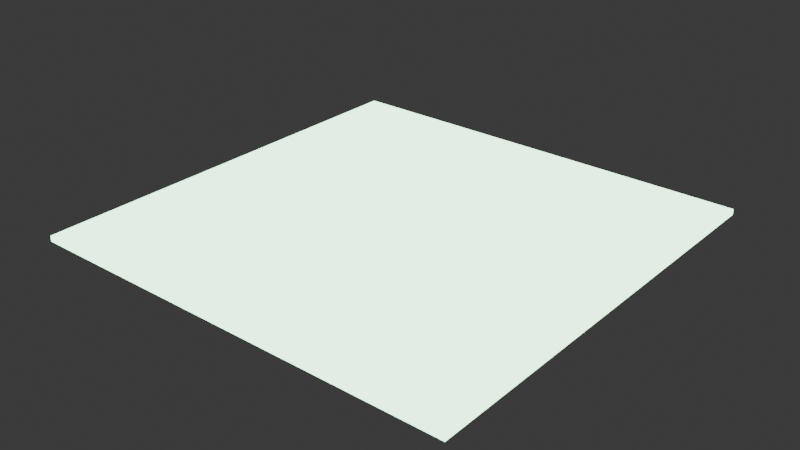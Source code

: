 # Source: Platform2.blend  (saved by Blender 4.3.34; exported with 4.5.12 LTS)
import bpy
from mathutils import Matrix  # noqa: F401  (used for matrix-valued properties, if any)

bpy.ops.wm.read_factory_settings(use_empty=True)
scene = bpy.context.scene
scene.name = 'Scene'

# ---- collections
col_collection = bpy.data.collections.new('Collection'); scene.collection.children.link(col_collection)

# ---- materials (node trees are filled in below, after node groups)
mat_material_001 = bpy.data.materials.new('Material.001')
mat_material_001.use_transparent_shadow = False

# ---- material node trees
mat_material_001.use_nodes = True; mat_material_001.node_tree.nodes.clear()
_N = mat_material_001.node_tree.nodes; _L = mat_material_001.node_tree.links
n0 = _N.new('ShaderNodeOutputMaterial'); n0.name = 'Material Output'; n0.location = (300, 300)
n1 = _N.new('ShaderNodeEmission'); n1.name = 'Emission'; n1.location = (10, 300)
n1.inputs[0].default_value = (0.5089, 0.9734, 0.5841, 1.0)
n1.inputs[1].default_value = 5.0
_L.new(n1.outputs[0], n0.inputs[0])
n0.is_active_output = True

# ---- world
world_world = bpy.data.worlds.new('World'); scene.world = world_world
world_world.use_nodes = True; world_world.node_tree.nodes.clear()
_N = world_world.node_tree.nodes; _L = world_world.node_tree.links
n0 = _N.new('ShaderNodeOutputWorld'); n0.name = 'World Output'; n0.location = (300, 300)
n1 = _N.new('ShaderNodeBackground'); n1.name = 'Background'; n1.location = (10, 300)
n1.inputs[0].default_value = (0.05088, 0.05088, 0.05088, 1.0)
_L.new(n1.outputs[0], n0.inputs[0])
n0.is_active_output = True
world_world.color = (0.05088, 0.05088, 0.05088)
world_world.sun_shadow_jitter_overblur = 0.0

# ---- meshes
me_cube_001 = bpy.data.meshes.new('Cube.001')
me_cube_001.from_pydata([(1.0, 1.0, 1.0), (1.0, 1.0, -1.0), (1.0, -1.0, 1.0), (1.0, -1.0, -1.0), (-1.0, 1.0, 1.0), (-1.0, 1.0, -1.0), (-1.0, -1.0, 1.0), (-1.0, -1.0, -1.0)], [], [(0, 4, 6, 2), (3, 2, 6, 7), (7, 6, 4, 5), (5, 1, 3, 7), (1, 0, 2, 3), (5, 4, 0, 1)])
me_cube_001.polygons.foreach_set('use_smooth', [True] * 6)
_uv = me_cube_001.uv_layers.new(name='UVMap')
_uv.uv.foreach_set('vector', [0.625, 0.5, 0.875, 0.5, 0.875, 0.75, 0.625, 0.75, 0.375, 0.75, 0.625, 0.75, 0.625, 1.0, 0.375, 1.0, 0.375, 0.0, 0.625, 0.0, 0.625, 0.25, 0.375, 0.25, 0.125, 0.5, 0.375, 0.5, 0.375, 0.75, 0.125, 0.75, 0.375, 0.5, 0.625, 0.5, 0.625, 0.75, 0.375, 0.75, 0.375, 0.25, 0.625, 0.25, 0.625, 0.5, 0.375, 0.5])
me_cube_001.materials.append(mat_material_001)
me_cube_001.use_remesh_preserve_volume = False
me_cube_001.use_remesh_preserve_attributes = False
me_cube_001.use_mirror_vertex_groups = False
me_cube_001.update()

# ---- objects
ob_platform_02 = bpy.data.objects.new('platform_02', me_cube_001)

# ---- transforms, parenting, visibility, modifiers, constraints
ob_platform_02.location = (0.0, 0.0, 0.0)
ob_platform_02.scale = (10.74, 10.63, 0.1399)
ob_platform_02.lock_rotations_4d = False
ob_platform_02.empty_display_type = 'ARROWS'
ob_platform_02.lineart.crease_threshold = 0.0
_m = ob_platform_02.modifiers.new('Subdivision', 'SUBSURF')
_m.subdivision_type = 'SIMPLE'
_m.levels = 2

# ---- collection membership
col_collection.objects.link(ob_platform_02)

# ---- scene / render settings (as saved in the file)
scene.frame_start = 1; scene.frame_end = 250; scene.frame_set(1)
scene.render.engine = 'BLENDER_EEVEE_NEXT'
bpy.context.view_layer.update()

# ---- added for rendering (the .blend has no active camera): camera
cam_auto = bpy.data.cameras.new('AutoCamera')
cam_auto.lens = 50.0
cam_auto.sensor_width = 36.0
cam_auto.clip_end = 1000.0
ob_auto_camera = bpy.data.objects.new('AutoCamera', cam_auto)
scene.collection.objects.link(ob_auto_camera)
ob_auto_camera.location = (27.9622, -33.5546, 22.3698)
ob_auto_camera.rotation_euler = (1.09748, -7.21219e-08, 0.694738)
scene.camera = ob_auto_camera
bpy.context.view_layer.update()
